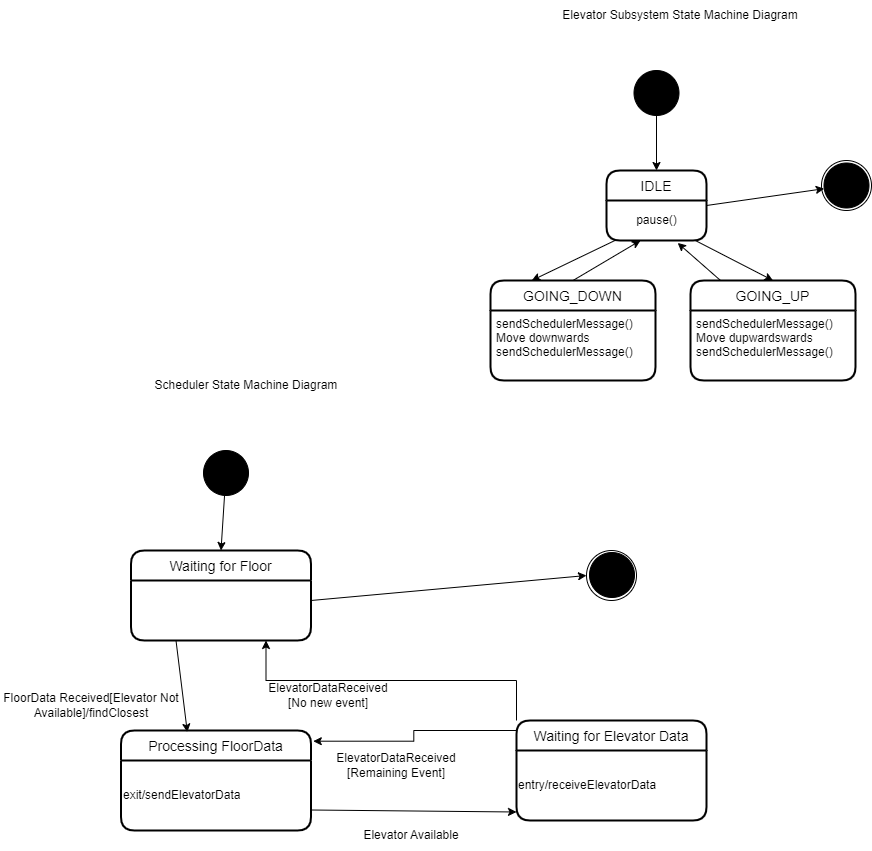

The diagram above was exported from draw.io. Its source (the exported page's mxGraphModel, read from the mxfile embedded in the PNG):
<mxGraphModel dx="2098" dy="690" grid="1" gridSize="10" guides="1" tooltips="1" connect="1" arrows="1" fold="1" page="1" pageScale="1" pageWidth="850" pageHeight="1100" math="0" shadow="0">
  <root>
    <mxCell id="0" />
    <mxCell id="1" parent="0" />
    <mxCell id="M1-72zIpzcEClPW3Cb1A-1" value="Scheduler State Machine Diagram" style="text;html=1;strokeColor=none;fillColor=none;align=center;verticalAlign=middle;whiteSpace=wrap;rounded=0;" parent="1" vertex="1">
      <mxGeometry x="27.5" y="410" width="250" height="30" as="geometry" />
    </mxCell>
    <mxCell id="M1-72zIpzcEClPW3Cb1A-2" value="Elevator Subsystem State Machine Diagram" style="text;html=1;strokeColor=none;fillColor=none;align=center;verticalAlign=middle;whiteSpace=wrap;rounded=0;" parent="1" vertex="1">
      <mxGeometry x="462" y="40" width="250" height="30" as="geometry" />
    </mxCell>
    <mxCell id="M1-72zIpzcEClPW3Cb1A-20" value="" style="ellipse;shape=doubleEllipse;whiteSpace=wrap;html=1;aspect=fixed;shadow=0;strokeColor=#000000;fillColor=#FFFFFF;" parent="1" vertex="1">
      <mxGeometry x="728" y="200" width="50" height="50" as="geometry" />
    </mxCell>
    <mxCell id="M1-72zIpzcEClPW3Cb1A-21" value="" style="ellipse;shape=doubleEllipse;whiteSpace=wrap;html=1;aspect=fixed;fillColor=#000000;" parent="1" vertex="1">
      <mxGeometry x="730.5" y="202.5" width="45" height="45" as="geometry" />
    </mxCell>
    <mxCell id="M1-72zIpzcEClPW3Cb1A-22" value="" style="ellipse;shape=doubleEllipse;whiteSpace=wrap;html=1;aspect=fixed;fillColor=#000000;" parent="1" vertex="1">
      <mxGeometry x="540.5" y="110" width="45" height="45" as="geometry" />
    </mxCell>
    <mxCell id="M1-72zIpzcEClPW3Cb1A-23" value="IDLE" style="swimlane;childLayout=stackLayout;horizontal=1;startSize=30;horizontalStack=0;rounded=1;fontSize=14;fontStyle=0;strokeWidth=2;resizeParent=0;resizeLast=1;shadow=0;dashed=0;align=center;strokeColor=#000000;fillColor=#FFFFFF;" parent="1" vertex="1">
      <mxGeometry x="513" y="210" width="100" height="70" as="geometry" />
    </mxCell>
    <mxCell id="M1-72zIpzcEClPW3Cb1A-35" value="pause()" style="text;html=1;align=center;verticalAlign=middle;resizable=0;points=[];autosize=1;strokeColor=none;fillColor=none;" parent="M1-72zIpzcEClPW3Cb1A-23" vertex="1">
      <mxGeometry y="30" width="100" height="40" as="geometry" />
    </mxCell>
    <mxCell id="M1-72zIpzcEClPW3Cb1A-24" value="GOING_DOWN" style="swimlane;childLayout=stackLayout;horizontal=1;startSize=30;horizontalStack=0;rounded=1;fontSize=14;fontStyle=0;strokeWidth=2;resizeParent=0;resizeLast=1;shadow=0;dashed=0;align=center;strokeColor=#000000;fillColor=#FFFFFF;" parent="1" vertex="1">
      <mxGeometry x="397" y="320" width="165" height="100" as="geometry" />
    </mxCell>
    <mxCell id="M1-72zIpzcEClPW3Cb1A-25" value="sendSchedulerMessage()&#10;Move downwards&#10;sendSchedulerMessage()" style="align=left;strokeColor=none;fillColor=none;spacingLeft=4;fontSize=12;verticalAlign=top;resizable=0;rotatable=0;part=1;shadow=0;" parent="M1-72zIpzcEClPW3Cb1A-24" vertex="1">
      <mxGeometry y="30" width="165" height="70" as="geometry" />
    </mxCell>
    <mxCell id="M1-72zIpzcEClPW3Cb1A-26" value="" style="endArrow=classic;html=1;rounded=0;entryX=0.25;entryY=0;entryDx=0;entryDy=0;" parent="1" source="M1-72zIpzcEClPW3Cb1A-35" target="M1-72zIpzcEClPW3Cb1A-24" edge="1">
      <mxGeometry width="50" height="50" relative="1" as="geometry">
        <mxPoint x="538" y="290" as="sourcePoint" />
        <mxPoint x="588" y="240" as="targetPoint" />
      </mxGeometry>
    </mxCell>
    <mxCell id="M1-72zIpzcEClPW3Cb1A-27" value="" style="endArrow=classic;html=1;rounded=0;exitX=0.5;exitY=0;exitDx=0;exitDy=0;" parent="1" source="M1-72zIpzcEClPW3Cb1A-24" edge="1">
      <mxGeometry width="50" height="50" relative="1" as="geometry">
        <mxPoint x="562.5" y="330" as="sourcePoint" />
        <mxPoint x="547" y="280" as="targetPoint" />
      </mxGeometry>
    </mxCell>
    <mxCell id="M1-72zIpzcEClPW3Cb1A-28" value="" style="endArrow=classic;html=1;rounded=0;entryX=0.5;entryY=0;entryDx=0;entryDy=0;" parent="1" source="M1-72zIpzcEClPW3Cb1A-22" target="M1-72zIpzcEClPW3Cb1A-23" edge="1">
      <mxGeometry width="50" height="50" relative="1" as="geometry">
        <mxPoint x="538" y="290" as="sourcePoint" />
        <mxPoint x="588" y="240" as="targetPoint" />
      </mxGeometry>
    </mxCell>
    <mxCell id="M1-72zIpzcEClPW3Cb1A-29" value="" style="endArrow=classic;html=1;rounded=0;exitX=1;exitY=0.5;exitDx=0;exitDy=0;" parent="1" source="M1-72zIpzcEClPW3Cb1A-23" target="M1-72zIpzcEClPW3Cb1A-21" edge="1">
      <mxGeometry width="50" height="50" relative="1" as="geometry">
        <mxPoint x="538" y="290" as="sourcePoint" />
        <mxPoint x="588" y="240" as="targetPoint" />
      </mxGeometry>
    </mxCell>
    <mxCell id="M1-72zIpzcEClPW3Cb1A-30" value="GOING_UP" style="swimlane;childLayout=stackLayout;horizontal=1;startSize=30;horizontalStack=0;rounded=1;fontSize=14;fontStyle=0;strokeWidth=2;resizeParent=0;resizeLast=1;shadow=0;dashed=0;align=center;strokeColor=#000000;fillColor=#FFFFFF;" parent="1" vertex="1">
      <mxGeometry x="597" y="320" width="165" height="100" as="geometry" />
    </mxCell>
    <mxCell id="M1-72zIpzcEClPW3Cb1A-31" value="sendSchedulerMessage()&#10;Move dupwardswards&#10;sendSchedulerMessage()" style="align=left;strokeColor=none;fillColor=none;spacingLeft=4;fontSize=12;verticalAlign=top;resizable=0;rotatable=0;part=1;shadow=0;" parent="M1-72zIpzcEClPW3Cb1A-30" vertex="1">
      <mxGeometry y="30" width="165" height="70" as="geometry" />
    </mxCell>
    <mxCell id="M1-72zIpzcEClPW3Cb1A-33" value="" style="endArrow=classic;html=1;rounded=0;entryX=0.5;entryY=0;entryDx=0;entryDy=0;" parent="1" source="M1-72zIpzcEClPW3Cb1A-35" target="M1-72zIpzcEClPW3Cb1A-30" edge="1">
      <mxGeometry width="50" height="50" relative="1" as="geometry">
        <mxPoint x="607" y="260" as="sourcePoint" />
        <mxPoint x="547" y="230" as="targetPoint" />
      </mxGeometry>
    </mxCell>
    <mxCell id="M1-72zIpzcEClPW3Cb1A-34" value="" style="endArrow=classic;html=1;rounded=0;exitX=0.182;exitY=0;exitDx=0;exitDy=0;exitPerimeter=0;entryX=0.712;entryY=1.061;entryDx=0;entryDy=0;entryPerimeter=0;" parent="1" source="M1-72zIpzcEClPW3Cb1A-30" target="M1-72zIpzcEClPW3Cb1A-35" edge="1">
      <mxGeometry width="50" height="50" relative="1" as="geometry">
        <mxPoint x="497" y="280" as="sourcePoint" />
        <mxPoint x="597" y="270" as="targetPoint" />
      </mxGeometry>
    </mxCell>
    <mxCell id="FwRYgWj---E72FQZSY49-1" value="" style="ellipse;shape=doubleEllipse;whiteSpace=wrap;html=1;aspect=fixed;shadow=0;strokeColor=#000000;fillColor=#FFFFFF;" parent="1" vertex="1">
      <mxGeometry x="493" y="590" width="50" height="50" as="geometry" />
    </mxCell>
    <mxCell id="FwRYgWj---E72FQZSY49-2" value="" style="ellipse;shape=doubleEllipse;whiteSpace=wrap;html=1;aspect=fixed;fillColor=#000000;" parent="1" vertex="1">
      <mxGeometry x="496" y="592" width="45" height="45" as="geometry" />
    </mxCell>
    <mxCell id="FwRYgWj---E72FQZSY49-3" value="" style="ellipse;shape=doubleEllipse;whiteSpace=wrap;html=1;aspect=fixed;fillColor=#000000;" parent="1" vertex="1">
      <mxGeometry x="110" y="490" width="45" height="45" as="geometry" />
    </mxCell>
    <mxCell id="FwRYgWj---E72FQZSY49-4" value="Waiting for Floor" style="swimlane;childLayout=stackLayout;horizontal=1;startSize=30;horizontalStack=0;rounded=1;fontSize=14;fontStyle=0;strokeWidth=2;resizeParent=0;resizeLast=1;shadow=0;dashed=0;align=center;strokeColor=#000000;fillColor=#FFFFFF;" parent="1" vertex="1">
      <mxGeometry x="37.5" y="590" width="180" height="90" as="geometry" />
    </mxCell>
    <mxCell id="FwRYgWj---E72FQZSY49-5" value="Processing FloorData" style="swimlane;childLayout=stackLayout;horizontal=1;startSize=30;horizontalStack=0;rounded=1;fontSize=14;fontStyle=0;strokeWidth=2;resizeParent=0;resizeLast=1;shadow=0;dashed=0;align=center;strokeColor=#000000;fillColor=#FFFFFF;" parent="1" vertex="1">
      <mxGeometry x="27.5" y="770" width="190" height="100" as="geometry" />
    </mxCell>
    <mxCell id="FwRYgWj---E72FQZSY49-17" value="exit/sendElevatorData" style="text;html=1;strokeColor=none;fillColor=none;align=left;verticalAlign=middle;whiteSpace=wrap;rounded=0;" parent="FwRYgWj---E72FQZSY49-5" vertex="1">
      <mxGeometry y="30" width="190" height="70" as="geometry" />
    </mxCell>
    <mxCell id="FwRYgWj---E72FQZSY49-7" value="" style="endArrow=classic;html=1;rounded=0;exitX=0.25;exitY=1;exitDx=0;exitDy=0;entryX=0.349;entryY=0.016;entryDx=0;entryDy=0;entryPerimeter=0;" parent="1" source="FwRYgWj---E72FQZSY49-4" target="FwRYgWj---E72FQZSY49-5" edge="1">
      <mxGeometry width="50" height="50" relative="1" as="geometry">
        <mxPoint x="107.5" y="670" as="sourcePoint" />
        <mxPoint x="157.5" y="620" as="targetPoint" />
      </mxGeometry>
    </mxCell>
    <mxCell id="FwRYgWj---E72FQZSY49-9" value="" style="endArrow=classic;html=1;rounded=0;entryX=0.5;entryY=0;entryDx=0;entryDy=0;" parent="1" source="FwRYgWj---E72FQZSY49-3" target="FwRYgWj---E72FQZSY49-4" edge="1">
      <mxGeometry width="50" height="50" relative="1" as="geometry">
        <mxPoint x="107.5" y="670" as="sourcePoint" />
        <mxPoint x="157.5" y="620" as="targetPoint" />
      </mxGeometry>
    </mxCell>
    <mxCell id="FwRYgWj---E72FQZSY49-18" value="" style="endArrow=classic;html=1;rounded=0;entryX=0;entryY=0.75;entryDx=0;entryDy=0;" parent="1" edge="1">
      <mxGeometry width="50" height="50" relative="1" as="geometry">
        <mxPoint x="217.5" y="849.5" as="sourcePoint" />
        <mxPoint x="423" y="851.5" as="targetPoint" />
      </mxGeometry>
    </mxCell>
    <mxCell id="FwRYgWj---E72FQZSY49-24" style="edgeStyle=orthogonalEdgeStyle;rounded=0;orthogonalLoop=1;jettySize=auto;html=1;exitX=0;exitY=0;exitDx=0;exitDy=0;entryX=0.75;entryY=1;entryDx=0;entryDy=0;" parent="1" source="FwRYgWj---E72FQZSY49-20" target="FwRYgWj---E72FQZSY49-4" edge="1">
      <mxGeometry relative="1" as="geometry">
        <mxPoint x="197.5" y="690" as="targetPoint" />
      </mxGeometry>
    </mxCell>
    <mxCell id="FwRYgWj---E72FQZSY49-20" value="Waiting for Elevator Data" style="swimlane;childLayout=stackLayout;horizontal=1;startSize=30;horizontalStack=0;rounded=1;fontSize=14;fontStyle=0;strokeWidth=2;resizeParent=0;resizeLast=1;shadow=0;dashed=0;align=center;strokeColor=#000000;fillColor=#FFFFFF;" parent="1" vertex="1">
      <mxGeometry x="423" y="760" width="190" height="100" as="geometry" />
    </mxCell>
    <mxCell id="FwRYgWj---E72FQZSY49-21" value="entry/receiveElevatorData" style="text;html=1;strokeColor=none;fillColor=none;align=left;verticalAlign=middle;whiteSpace=wrap;rounded=0;" parent="FwRYgWj---E72FQZSY49-20" vertex="1">
      <mxGeometry y="30" width="190" height="70" as="geometry" />
    </mxCell>
    <mxCell id="FwRYgWj---E72FQZSY49-22" value="FloorData Received[Elevator Not Available]/findClosest" style="text;html=1;strokeColor=none;fillColor=none;align=center;verticalAlign=middle;whiteSpace=wrap;rounded=0;" parent="1" vertex="1">
      <mxGeometry x="-92.5" y="730" width="180" height="30" as="geometry" />
    </mxCell>
    <mxCell id="FwRYgWj---E72FQZSY49-29" value="ElevatorDataReceived&lt;br&gt;[No new event]" style="text;html=1;strokeColor=none;fillColor=none;align=center;verticalAlign=middle;whiteSpace=wrap;rounded=0;" parent="1" vertex="1">
      <mxGeometry x="205" y="720" width="60" height="30" as="geometry" />
    </mxCell>
    <mxCell id="FwRYgWj---E72FQZSY49-30" style="edgeStyle=orthogonalEdgeStyle;rounded=0;orthogonalLoop=1;jettySize=auto;html=1;exitX=0;exitY=0;exitDx=0;exitDy=0;entryX=1.012;entryY=0.107;entryDx=0;entryDy=0;entryPerimeter=0;" parent="1" source="FwRYgWj---E72FQZSY49-21" target="FwRYgWj---E72FQZSY49-5" edge="1">
      <mxGeometry relative="1" as="geometry" />
    </mxCell>
    <mxCell id="FwRYgWj---E72FQZSY49-31" value="ElevatorDataReceived&lt;br&gt;[Remaining Event]" style="text;html=1;strokeColor=none;fillColor=none;align=center;verticalAlign=middle;whiteSpace=wrap;rounded=0;" parent="1" vertex="1">
      <mxGeometry x="267.5" y="790" width="70" height="30" as="geometry" />
    </mxCell>
    <mxCell id="FwRYgWj---E72FQZSY49-33" value="Elevator Available" style="text;html=1;strokeColor=none;fillColor=none;align=center;verticalAlign=middle;whiteSpace=wrap;rounded=0;" parent="1" vertex="1">
      <mxGeometry x="252.5" y="860" width="130" height="30" as="geometry" />
    </mxCell>
    <mxCell id="Ks2xeHVHdn9Rr-u_jg9j-1" value="" style="endArrow=classic;html=1;rounded=0;entryX=0;entryY=0.5;entryDx=0;entryDy=0;" edge="1" parent="1" target="FwRYgWj---E72FQZSY49-1">
      <mxGeometry width="50" height="50" relative="1" as="geometry">
        <mxPoint x="217.5" y="640" as="sourcePoint" />
        <mxPoint x="267.5" y="590" as="targetPoint" />
      </mxGeometry>
    </mxCell>
  </root>
</mxGraphModel>